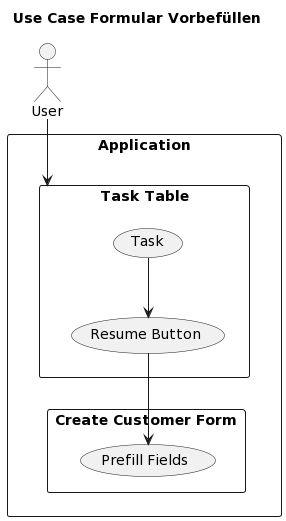

The diagram above was rendered by PlantUML. Its source (embedded in the PNG):
@startuml
title: Use Case Formular Vorbefüllen
actor User
rectangle Application {
User --> (Task Table)
  rectangle "Task Table" {
    (Task) --> (Resume Button)
  }
  rectangle "Create Customer Form" {
    (Resume Button) --> (Prefill Fields)
  }
}
@enduml